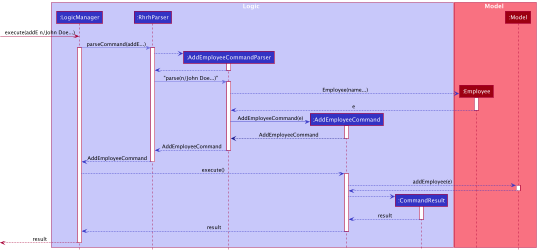

The diagram above was rendered by PlantUML. Its source (embedded in the PNG):
@startuml
!include style.puml
box Logic LOGIC_COLOR_T1
participant ":LogicManager" as logicManager LOGIC_COLOR
participant ":RhrhParser" as rhrhParser LOGIC_COLOR
participant ":AddEmployeeCommandParser" as addEmployeeCommandParser LOGIC_COLOR
participant ":AddEmployeeCommand" as command LOGIC_COLOR
participant ":CommandResult" as commandResult LOGIC_COLOR
end box

box Model MODEL_COLOR_T1
participant ":Employee" as employee MODEL_COLOR
participant ":Model" as model MODEL_COLOR
end box


[-> logicManager : execute(addE n/John Doe...)

logicManager -[LOGIC_COLOR_T2]> rhrhParser : parseCommand(addE...)
activate logicManager
activate rhrhParser

create addEmployeeCommandParser
rhrhParser -[LOGIC_COLOR]-> addEmployeeCommandParser
activate addEmployeeCommandParser

addEmployeeCommandParser --[LOGIC_COLOR]> rhrhParser
deactivate addEmployeeCommandParser

rhrhParser -[LOGIC_COLOR_T2]> addEmployeeCommandParser :"parse(n/John Doe...)"
activate addEmployeeCommandParser

create employee
addEmployeeCommandParser -[LOGIC_COLOR]-> employee: Employee(name...)
activate employee

employee -[LOGIC_COLOR]-> addEmployeeCommandParser: e
deactivate employee

create command
addEmployeeCommandParser -[LOGIC_COLOR]> command :AddEmployeeCommand(e)
activate command

command -[LOGIC_COLOR_T4]-> addEmployeeCommandParser :AddEmployeeCommand
deactivate command

addEmployeeCommandParser -[LOGIC_COLOR]-> rhrhParser :AddEmployeeCommand
deactivate addEmployeeCommandParser

rhrhParser -[LOGIC_COLOR]-> logicManager : AddEmployeeCommand
deactivate rhrhParser

logicManager -[LOGIC_COLOR]-> command : execute()
activate command

command -[LOGIC_COLOR]-> model : addEmployee(e)
activate model

model -[LOGIC_COLOR]-> command
deactivate model

create commandResult
command -[LOGIC_COLOR]-> commandResult
activate commandResult

commandResult -[LOGIC_COLOR]-> command : result
deactivate commandResult

command -[LOGIC_COLOR]-> logicManager : result
deactivate command

[<-- logicManager : result
deactivate logicManager
@enduml